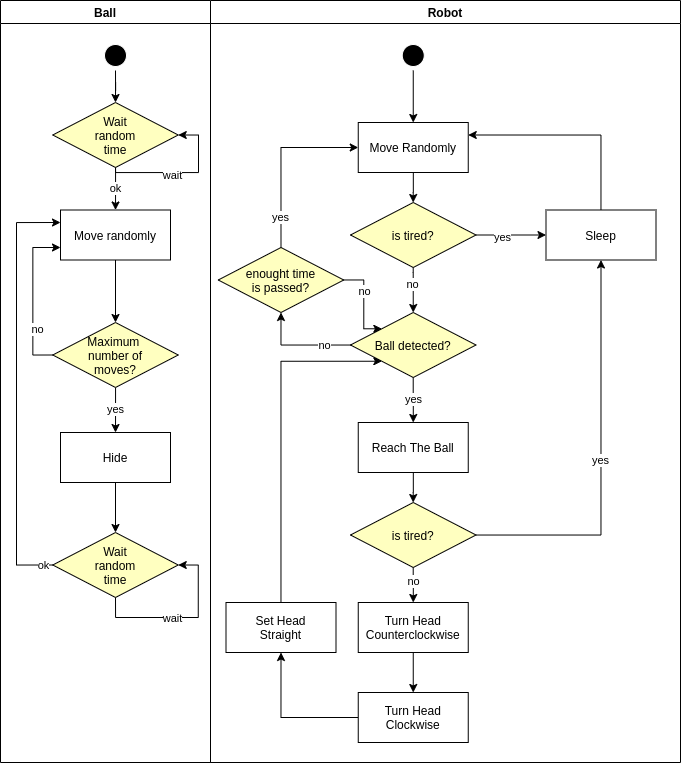

The diagram above was exported from draw.io. Its source (the exported page's mxGraphModel, read from the mxfile embedded in the PNG):
<mxGraphModel dx="936" dy="593" grid="1" gridSize="10" guides="1" tooltips="1" connect="1" arrows="1" fold="1" page="1" pageScale="1" pageWidth="1169" pageHeight="826" background="#ffffff" math="0" shadow="0">
  <root>
    <mxCell id="0" />
    <mxCell id="1" parent="0" />
    <mxCell id="2" value="Ball" style="swimlane;whiteSpace=wrap" parent="1" vertex="1">
      <mxGeometry x="230" y="128" width="210" height="762" as="geometry" />
    </mxCell>
    <mxCell id="u93sCTIXP9IwfvygOG7k-47" style="edgeStyle=orthogonalEdgeStyle;rounded=0;orthogonalLoop=1;jettySize=auto;html=1;entryX=0.5;entryY=0;entryDx=0;entryDy=0;strokeColor=#000000;" parent="2" source="5" target="u93sCTIXP9IwfvygOG7k-46" edge="1">
      <mxGeometry relative="1" as="geometry" />
    </mxCell>
    <mxCell id="5" value="" style="ellipse;shape=startState;fillColor=#000000;strokeColor=#FFFFFF;" parent="2" vertex="1">
      <mxGeometry x="100" y="40" width="30" height="30" as="geometry" />
    </mxCell>
    <mxCell id="whG10WMrWG4GSqrVQmt7-22" style="edgeStyle=orthogonalEdgeStyle;rounded=0;orthogonalLoop=1;jettySize=auto;html=1;entryX=0.5;entryY=0;entryDx=0;entryDy=0;" parent="2" source="7" edge="1">
      <mxGeometry relative="1" as="geometry">
        <mxPoint x="114.99999999999989" y="322" as="targetPoint" />
      </mxGeometry>
    </mxCell>
    <mxCell id="7" value="Move randomly" style="" parent="2" vertex="1">
      <mxGeometry x="60" y="209.5" width="110" height="50" as="geometry" />
    </mxCell>
    <mxCell id="u93sCTIXP9IwfvygOG7k-48" value="ok" style="edgeStyle=orthogonalEdgeStyle;rounded=0;orthogonalLoop=1;jettySize=auto;html=1;entryX=0.5;entryY=0;entryDx=0;entryDy=0;strokeColor=#000000;" parent="2" source="u93sCTIXP9IwfvygOG7k-46" target="7" edge="1">
      <mxGeometry relative="1" as="geometry" />
    </mxCell>
    <mxCell id="u93sCTIXP9IwfvygOG7k-46" value="Wait&#10;random&#10;time" style="rhombus;fillColor=#ffffc0;container=1;" parent="2" vertex="1">
      <mxGeometry x="52.25" y="102" width="125.5" height="65" as="geometry" />
    </mxCell>
    <mxCell id="whG10WMrWG4GSqrVQmt7-26" style="edgeStyle=orthogonalEdgeStyle;rounded=0;orthogonalLoop=1;jettySize=auto;html=1;entryX=1;entryY=0.5;entryDx=0;entryDy=0;exitX=0.5;exitY=1;exitDx=0;exitDy=0;" parent="2" source="u93sCTIXP9IwfvygOG7k-46" target="u93sCTIXP9IwfvygOG7k-46" edge="1">
      <mxGeometry relative="1" as="geometry">
        <Array as="points">
          <mxPoint x="115" y="172" />
          <mxPoint x="198" y="172" />
          <mxPoint x="198" y="135" />
        </Array>
      </mxGeometry>
    </mxCell>
    <mxCell id="whG10WMrWG4GSqrVQmt7-28" value="wait" style="edgeLabel;html=1;align=center;verticalAlign=middle;resizable=0;points=[];" parent="whG10WMrWG4GSqrVQmt7-26" vertex="1" connectable="0">
      <mxGeometry x="-0.1586" y="-2" relative="1" as="geometry">
        <mxPoint as="offset" />
      </mxGeometry>
    </mxCell>
    <mxCell id="whG10WMrWG4GSqrVQmt7-35" value="yes" style="edgeStyle=orthogonalEdgeStyle;rounded=0;orthogonalLoop=1;jettySize=auto;html=1;entryX=0.5;entryY=0;entryDx=0;entryDy=0;" parent="2" source="whG10WMrWG4GSqrVQmt7-29" target="whG10WMrWG4GSqrVQmt7-34" edge="1">
      <mxGeometry relative="1" as="geometry" />
    </mxCell>
    <mxCell id="whG10WMrWG4GSqrVQmt7-29" value="Maximum &#10;number of&#10;moves?" style="rhombus;fillColor=#ffffc0;" parent="2" vertex="1">
      <mxGeometry x="52.25" y="322" width="125.5" height="65" as="geometry" />
    </mxCell>
    <mxCell id="whG10WMrWG4GSqrVQmt7-30" style="edgeStyle=orthogonalEdgeStyle;rounded=0;orthogonalLoop=1;jettySize=auto;html=1;entryX=0;entryY=0.75;entryDx=0;entryDy=0;exitX=0;exitY=0.5;exitDx=0;exitDy=0;" parent="2" source="whG10WMrWG4GSqrVQmt7-29" target="7" edge="1">
      <mxGeometry relative="1" as="geometry">
        <mxPoint x="115" y="432" as="targetPoint" />
      </mxGeometry>
    </mxCell>
    <mxCell id="whG10WMrWG4GSqrVQmt7-33" value="no" style="edgeLabel;html=1;align=center;verticalAlign=middle;resizable=0;points=[];" parent="whG10WMrWG4GSqrVQmt7-30" vertex="1" connectable="0">
      <mxGeometry x="-0.4101" y="-4" relative="1" as="geometry">
        <mxPoint as="offset" />
      </mxGeometry>
    </mxCell>
    <mxCell id="whG10WMrWG4GSqrVQmt7-37" style="edgeStyle=orthogonalEdgeStyle;rounded=0;orthogonalLoop=1;jettySize=auto;html=1;entryX=0.5;entryY=0;entryDx=0;entryDy=0;" parent="2" source="whG10WMrWG4GSqrVQmt7-34" target="whG10WMrWG4GSqrVQmt7-36" edge="1">
      <mxGeometry relative="1" as="geometry" />
    </mxCell>
    <mxCell id="whG10WMrWG4GSqrVQmt7-34" value="Hide" style="" parent="2" vertex="1">
      <mxGeometry x="60" y="432" width="110" height="50" as="geometry" />
    </mxCell>
    <mxCell id="whG10WMrWG4GSqrVQmt7-40" style="edgeStyle=orthogonalEdgeStyle;rounded=0;orthogonalLoop=1;jettySize=auto;html=1;entryX=0;entryY=0.25;entryDx=0;entryDy=0;exitX=0;exitY=0.5;exitDx=0;exitDy=0;" parent="2" source="whG10WMrWG4GSqrVQmt7-36" target="7" edge="1">
      <mxGeometry relative="1" as="geometry">
        <Array as="points">
          <mxPoint x="16" y="565" />
          <mxPoint x="16" y="222" />
        </Array>
      </mxGeometry>
    </mxCell>
    <mxCell id="whG10WMrWG4GSqrVQmt7-41" value="ok" style="edgeLabel;html=1;align=center;verticalAlign=middle;resizable=0;points=[];" parent="whG10WMrWG4GSqrVQmt7-40" vertex="1" connectable="0">
      <mxGeometry x="-0.9578" relative="1" as="geometry">
        <mxPoint as="offset" />
      </mxGeometry>
    </mxCell>
    <mxCell id="whG10WMrWG4GSqrVQmt7-36" value="Wait&#10;random&#10;time" style="rhombus;fillColor=#ffffc0;container=1;" parent="2" vertex="1">
      <mxGeometry x="52.25" y="532" width="125.5" height="65" as="geometry" />
    </mxCell>
    <mxCell id="whG10WMrWG4GSqrVQmt7-38" style="edgeStyle=orthogonalEdgeStyle;rounded=0;orthogonalLoop=1;jettySize=auto;html=1;entryX=1;entryY=0.5;entryDx=0;entryDy=0;exitX=0.5;exitY=1;exitDx=0;exitDy=0;" parent="2" source="whG10WMrWG4GSqrVQmt7-36" target="whG10WMrWG4GSqrVQmt7-36" edge="1">
      <mxGeometry relative="1" as="geometry" />
    </mxCell>
    <mxCell id="whG10WMrWG4GSqrVQmt7-39" value="wait" style="edgeLabel;html=1;align=center;verticalAlign=middle;resizable=0;points=[];" parent="whG10WMrWG4GSqrVQmt7-38" vertex="1" connectable="0">
      <mxGeometry x="-0.1389" relative="1" as="geometry">
        <mxPoint x="1" as="offset" />
      </mxGeometry>
    </mxCell>
    <mxCell id="3" value="Robot" style="swimlane;whiteSpace=wrap" parent="1" vertex="1">
      <mxGeometry x="440" y="128" width="470" height="762" as="geometry" />
    </mxCell>
    <mxCell id="u93sCTIXP9IwfvygOG7k-42" style="edgeStyle=orthogonalEdgeStyle;rounded=0;orthogonalLoop=1;jettySize=auto;html=1;strokeColor=#000000;" parent="3" source="13" target="15" edge="1">
      <mxGeometry relative="1" as="geometry" />
    </mxCell>
    <mxCell id="13" value="" style="ellipse;shape=startState;fillColor=#000000;strokeColor=#FFFFFF;" parent="3" vertex="1">
      <mxGeometry x="187.75" y="40" width="30" height="30" as="geometry" />
    </mxCell>
    <mxCell id="-7GAw2Xyjq8MD03p6a5v-22" style="edgeStyle=orthogonalEdgeStyle;rounded=0;orthogonalLoop=1;jettySize=auto;html=1;" edge="1" parent="3" source="15" target="-7GAw2Xyjq8MD03p6a5v-21">
      <mxGeometry relative="1" as="geometry" />
    </mxCell>
    <mxCell id="15" value="Move Randomly" style="" parent="3" vertex="1">
      <mxGeometry x="147.75" y="122" width="110" height="50" as="geometry" />
    </mxCell>
    <mxCell id="u93sCTIXP9IwfvygOG7k-58" value="yes" style="edgeStyle=orthogonalEdgeStyle;rounded=0;orthogonalLoop=1;jettySize=auto;html=1;entryX=0.5;entryY=0;entryDx=0;entryDy=0;strokeColor=#000000;" parent="3" source="u93sCTIXP9IwfvygOG7k-52" target="u93sCTIXP9IwfvygOG7k-57" edge="1">
      <mxGeometry relative="1" as="geometry" />
    </mxCell>
    <mxCell id="-7GAw2Xyjq8MD03p6a5v-28" style="edgeStyle=orthogonalEdgeStyle;rounded=0;orthogonalLoop=1;jettySize=auto;html=1;entryX=0.5;entryY=1;entryDx=0;entryDy=0;" edge="1" parent="3" source="u93sCTIXP9IwfvygOG7k-52" target="-7GAw2Xyjq8MD03p6a5v-27">
      <mxGeometry relative="1" as="geometry" />
    </mxCell>
    <mxCell id="-7GAw2Xyjq8MD03p6a5v-29" value="no" style="edgeLabel;html=1;align=center;verticalAlign=middle;resizable=0;points=[];" vertex="1" connectable="0" parent="-7GAw2Xyjq8MD03p6a5v-28">
      <mxGeometry x="-0.4673" relative="1" as="geometry">
        <mxPoint as="offset" />
      </mxGeometry>
    </mxCell>
    <mxCell id="u93sCTIXP9IwfvygOG7k-52" value="Ball detected?" style="rhombus;fillColor=#ffffc0;" parent="3" vertex="1">
      <mxGeometry x="140" y="312" width="125.5" height="65" as="geometry" />
    </mxCell>
    <mxCell id="u93sCTIXP9IwfvygOG7k-56" style="edgeStyle=orthogonalEdgeStyle;rounded=0;orthogonalLoop=1;jettySize=auto;html=1;entryX=1;entryY=0.25;entryDx=0;entryDy=0;strokeColor=#000000;" parent="3" source="u93sCTIXP9IwfvygOG7k-54" target="15" edge="1">
      <mxGeometry relative="1" as="geometry">
        <Array as="points">
          <mxPoint x="391" y="135" />
        </Array>
      </mxGeometry>
    </mxCell>
    <mxCell id="u93sCTIXP9IwfvygOG7k-54" value="Sleep" style="" parent="3" vertex="1">
      <mxGeometry x="335.5" y="209.5" width="110" height="50" as="geometry" />
    </mxCell>
    <mxCell id="c2rjj_3zuOjE2_IP3zXd-21" style="edgeStyle=orthogonalEdgeStyle;rounded=0;orthogonalLoop=1;jettySize=auto;html=1;" parent="3" source="u93sCTIXP9IwfvygOG7k-57" target="u93sCTIXP9IwfvygOG7k-64" edge="1">
      <mxGeometry relative="1" as="geometry" />
    </mxCell>
    <mxCell id="u93sCTIXP9IwfvygOG7k-57" value="Reach The Ball" style="" parent="3" vertex="1">
      <mxGeometry x="147.75" y="422" width="110" height="50" as="geometry" />
    </mxCell>
    <mxCell id="u93sCTIXP9IwfvygOG7k-66" value="yes" style="edgeStyle=orthogonalEdgeStyle;rounded=0;orthogonalLoop=1;jettySize=auto;html=1;entryX=0.5;entryY=1;entryDx=0;entryDy=0;strokeColor=#000000;" parent="3" source="u93sCTIXP9IwfvygOG7k-64" target="u93sCTIXP9IwfvygOG7k-54" edge="1">
      <mxGeometry relative="1" as="geometry" />
    </mxCell>
    <mxCell id="whG10WMrWG4GSqrVQmt7-53" style="edgeStyle=orthogonalEdgeStyle;rounded=0;orthogonalLoop=1;jettySize=auto;html=1;entryX=0.5;entryY=0;entryDx=0;entryDy=0;" parent="3" source="u93sCTIXP9IwfvygOG7k-64" target="whG10WMrWG4GSqrVQmt7-49" edge="1">
      <mxGeometry relative="1" as="geometry" />
    </mxCell>
    <mxCell id="whG10WMrWG4GSqrVQmt7-54" value="no" style="edgeLabel;html=1;align=center;verticalAlign=middle;resizable=0;points=[];" parent="whG10WMrWG4GSqrVQmt7-53" vertex="1" connectable="0">
      <mxGeometry x="-0.3146" relative="1" as="geometry">
        <mxPoint y="2" as="offset" />
      </mxGeometry>
    </mxCell>
    <mxCell id="u93sCTIXP9IwfvygOG7k-64" value="is tired?" style="rhombus;fillColor=#ffffc0;" parent="3" vertex="1">
      <mxGeometry x="140" y="502" width="125.5" height="65" as="geometry" />
    </mxCell>
    <mxCell id="whG10WMrWG4GSqrVQmt7-55" style="edgeStyle=orthogonalEdgeStyle;rounded=0;orthogonalLoop=1;jettySize=auto;html=1;entryX=0.5;entryY=0;entryDx=0;entryDy=0;" parent="3" source="whG10WMrWG4GSqrVQmt7-49" target="whG10WMrWG4GSqrVQmt7-52" edge="1">
      <mxGeometry relative="1" as="geometry" />
    </mxCell>
    <mxCell id="whG10WMrWG4GSqrVQmt7-49" value="Turn Head&#10;Counterclockwise" style="" parent="3" vertex="1">
      <mxGeometry x="147.75" y="602" width="110" height="50" as="geometry" />
    </mxCell>
    <mxCell id="whG10WMrWG4GSqrVQmt7-57" style="edgeStyle=orthogonalEdgeStyle;rounded=0;orthogonalLoop=1;jettySize=auto;html=1;entryX=0.5;entryY=1;entryDx=0;entryDy=0;" parent="3" source="whG10WMrWG4GSqrVQmt7-52" target="whG10WMrWG4GSqrVQmt7-56" edge="1">
      <mxGeometry relative="1" as="geometry" />
    </mxCell>
    <mxCell id="whG10WMrWG4GSqrVQmt7-52" value="Turn Head&#10;Clockwise" style="" parent="3" vertex="1">
      <mxGeometry x="147.75" y="692" width="110" height="50" as="geometry" />
    </mxCell>
    <mxCell id="whG10WMrWG4GSqrVQmt7-58" style="edgeStyle=orthogonalEdgeStyle;rounded=0;orthogonalLoop=1;jettySize=auto;html=1;entryX=0;entryY=1;entryDx=0;entryDy=0;" parent="3" source="whG10WMrWG4GSqrVQmt7-56" target="u93sCTIXP9IwfvygOG7k-52" edge="1">
      <mxGeometry relative="1" as="geometry">
        <Array as="points">
          <mxPoint x="71" y="361" />
        </Array>
      </mxGeometry>
    </mxCell>
    <mxCell id="whG10WMrWG4GSqrVQmt7-56" value="Set Head&#10;Straight" style="" parent="3" vertex="1">
      <mxGeometry x="15.5" y="602" width="110" height="50" as="geometry" />
    </mxCell>
    <mxCell id="-7GAw2Xyjq8MD03p6a5v-23" style="edgeStyle=orthogonalEdgeStyle;rounded=0;orthogonalLoop=1;jettySize=auto;html=1;entryX=0;entryY=0.5;entryDx=0;entryDy=0;" edge="1" parent="3" source="-7GAw2Xyjq8MD03p6a5v-21" target="u93sCTIXP9IwfvygOG7k-54">
      <mxGeometry relative="1" as="geometry" />
    </mxCell>
    <mxCell id="-7GAw2Xyjq8MD03p6a5v-24" value="yes" style="edgeLabel;html=1;align=center;verticalAlign=middle;resizable=0;points=[];" vertex="1" connectable="0" parent="-7GAw2Xyjq8MD03p6a5v-23">
      <mxGeometry x="-0.2667" y="-2" relative="1" as="geometry">
        <mxPoint as="offset" />
      </mxGeometry>
    </mxCell>
    <mxCell id="-7GAw2Xyjq8MD03p6a5v-25" style="edgeStyle=orthogonalEdgeStyle;rounded=0;orthogonalLoop=1;jettySize=auto;html=1;entryX=0.5;entryY=0;entryDx=0;entryDy=0;" edge="1" parent="3" source="-7GAw2Xyjq8MD03p6a5v-21" target="u93sCTIXP9IwfvygOG7k-52">
      <mxGeometry relative="1" as="geometry">
        <Array as="points">
          <mxPoint x="203" y="272" />
          <mxPoint x="203" y="272" />
        </Array>
      </mxGeometry>
    </mxCell>
    <mxCell id="-7GAw2Xyjq8MD03p6a5v-26" value="no" style="edgeLabel;html=1;align=center;verticalAlign=middle;resizable=0;points=[];" vertex="1" connectable="0" parent="-7GAw2Xyjq8MD03p6a5v-25">
      <mxGeometry x="-0.259" y="-1" relative="1" as="geometry">
        <mxPoint as="offset" />
      </mxGeometry>
    </mxCell>
    <mxCell id="-7GAw2Xyjq8MD03p6a5v-21" value="is tired?" style="rhombus;fillColor=#ffffc0;" vertex="1" parent="3">
      <mxGeometry x="140" y="202" width="125.5" height="65" as="geometry" />
    </mxCell>
    <mxCell id="-7GAw2Xyjq8MD03p6a5v-30" style="edgeStyle=orthogonalEdgeStyle;rounded=0;orthogonalLoop=1;jettySize=auto;html=1;entryX=0;entryY=0;entryDx=0;entryDy=0;" edge="1" parent="3" source="-7GAw2Xyjq8MD03p6a5v-27" target="u93sCTIXP9IwfvygOG7k-52">
      <mxGeometry relative="1" as="geometry" />
    </mxCell>
    <mxCell id="-7GAw2Xyjq8MD03p6a5v-31" value="no" style="edgeLabel;html=1;align=center;verticalAlign=middle;resizable=0;points=[];" vertex="1" connectable="0" parent="-7GAw2Xyjq8MD03p6a5v-30">
      <mxGeometry x="-0.3081" relative="1" as="geometry">
        <mxPoint as="offset" />
      </mxGeometry>
    </mxCell>
    <mxCell id="-7GAw2Xyjq8MD03p6a5v-32" style="edgeStyle=orthogonalEdgeStyle;rounded=0;orthogonalLoop=1;jettySize=auto;html=1;entryX=0;entryY=0.5;entryDx=0;entryDy=0;exitX=0.5;exitY=0;exitDx=0;exitDy=0;" edge="1" parent="3" source="-7GAw2Xyjq8MD03p6a5v-27" target="15">
      <mxGeometry relative="1" as="geometry" />
    </mxCell>
    <mxCell id="-7GAw2Xyjq8MD03p6a5v-33" value="yes" style="edgeLabel;html=1;align=center;verticalAlign=middle;resizable=0;points=[];" vertex="1" connectable="0" parent="-7GAw2Xyjq8MD03p6a5v-32">
      <mxGeometry x="-0.6521" y="1" relative="1" as="geometry">
        <mxPoint as="offset" />
      </mxGeometry>
    </mxCell>
    <mxCell id="-7GAw2Xyjq8MD03p6a5v-27" value="enought time&#10;is passed?" style="rhombus;fillColor=#ffffc0;" vertex="1" parent="3">
      <mxGeometry x="7.75" y="247" width="125.5" height="65" as="geometry" />
    </mxCell>
  </root>
</mxGraphModel>